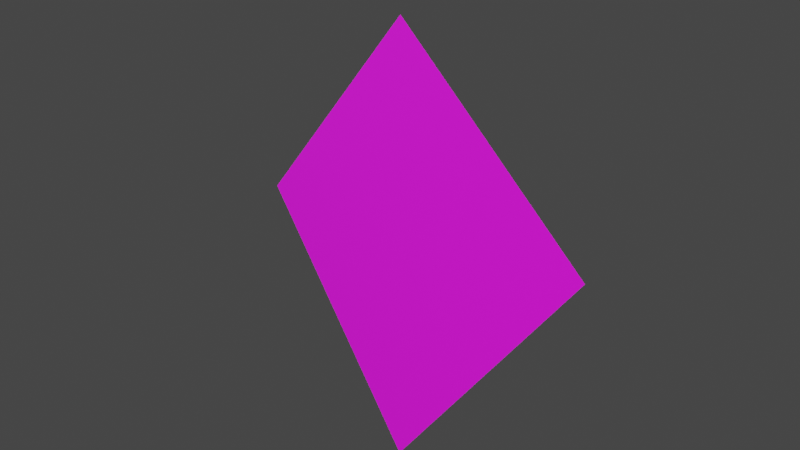 # Source: scene-calibrate.blend  (saved by Blender 2.90.8; exported with 4.5.12 LTS)
import bpy
from mathutils import Matrix  # noqa: F401  (used for matrix-valued properties, if any)

bpy.ops.wm.read_factory_settings(use_empty=True)
scene = bpy.context.scene
scene.name = 'Scene'

# ---- collections
col_collection = bpy.data.collections.new('Collection'); scene.collection.children.link(col_collection)

# ---- images (referenced by path relative to the original .blend; pixels are not part of the script)
import os
ASSET_DIR = os.environ.get("B2B_ASSET_DIR", "")  # directory of the original .blend (textures are referenced by path, not embedded)
HERE = os.path.dirname(os.path.abspath(__file__))  # packed textures are extracted next to this script under _unpacked/

def load_image(name, relpath, width, height, colorspace="sRGB"):
    """Load a texture the original file referenced (path relative to the .blend, or extracted next to this script)."""
    p = next((c for c in (os.path.join(HERE, relpath), os.path.join(ASSET_DIR, relpath)) if relpath and os.path.exists(c)), "")
    if p:
        img = bpy.data.images.load(p, check_existing=True)
        img.name = name
    else:  # same state as the original file: an image datablock whose file is absent (Cycles renders it pink)
        img = bpy.data.images.new(name, width, height)
        img.source = "FILE"
        img.filepath = "//" + (relpath or name)
    img.colorspace_settings.name = colorspace
    return img
img_chessboard_jpeg = load_image('chessboard.jpeg', 'chessboard.jpeg', 1024, 1024, 'sRGB')

# ---- materials (node trees are filled in below, after node groups)
mat_material_001 = bpy.data.materials.new('Material.001')
mat_material_001.use_transparent_shadow = False

# ---- material node trees
mat_material_001.use_nodes = True; mat_material_001.node_tree.nodes.clear()
_N = mat_material_001.node_tree.nodes; _L = mat_material_001.node_tree.links
n0 = _N.new('ShaderNodeBsdfPrincipled'); n0.name = 'Principled BSDF'; n0.location = (10, 300)
n0.distribution = 'GGX'
n0.subsurface_method = 'BURLEY'
n0.inputs[2].default_value = 1.0
n0.inputs[3].default_value = 1.45
n0.inputs[27].default_value = (0.0, 0.0, 0.0, 1.0)
n0.inputs[28].default_value = 1.0
n1 = _N.new('ShaderNodeOutputMaterial'); n1.name = 'Material Output'; n1.location = (300, 300)
n2 = _N.new('ShaderNodeTexImage'); n2.name = 'Image Texture'; n2.location = (-280, 280)
n2.image = img_chessboard_jpeg
_L.new(n0.outputs[0], n1.inputs[0])
_L.new(n2.outputs[0], n0.inputs[0])
n1.is_active_output = True

# ---- world
world_world = bpy.data.worlds.new('World'); scene.world = world_world
world_world.use_nodes = True; world_world.node_tree.nodes.clear()
_N = world_world.node_tree.nodes; _L = world_world.node_tree.links
n0 = _N.new('ShaderNodeOutputWorld'); n0.name = 'World Output'; n0.location = (300, 300)
n1 = _N.new('ShaderNodeBackground'); n1.name = 'Background'; n1.location = (10, 300)
n1.inputs[0].default_value = (0.05088, 0.05088, 0.05088, 1.0)
_L.new(n1.outputs[0], n0.inputs[0])
n0.is_active_output = True
world_world.color = (0.05088, 0.05088, 0.05088)
world_world.use_sun_shadow = False
world_world.sun_shadow_jitter_overblur = 0.0

# ---- cameras
cam_camera = bpy.data.cameras.new('Camera')
cam_camera.clip_end = 100.0
cam_camera.lens = 35.0
cam_camera.ortho_scale = 7.314

# ---- lights
light_light = bpy.data.lights.new('Light', 'POINT')
light_light.transmission_factor = 0.0
light_light.energy = 1000.0
light_light.shadow_soft_size = 0.1
light_light.shadow_maximum_resolution = 0.006
light_light.use_absolute_resolution = True
light_light_001 = bpy.data.lights.new('Light.001', 'POINT')
light_light_001.transmission_factor = 0.0
light_light_001.energy = 1000.0
light_light_001.shadow_soft_size = 0.1
light_light_001.shadow_maximum_resolution = 0.006
light_light_001.use_absolute_resolution = True
light_light_002 = bpy.data.lights.new('Light.002', 'POINT')
light_light_002.transmission_factor = 0.0
light_light_002.energy = 1000.0
light_light_002.shadow_soft_size = 0.1
light_light_002.shadow_maximum_resolution = 0.006
light_light_002.use_absolute_resolution = True
light_light_003 = bpy.data.lights.new('Light.003', 'POINT')
light_light_003.transmission_factor = 0.0
light_light_003.energy = 1000.0
light_light_003.shadow_soft_size = 0.1
light_light_003.shadow_maximum_resolution = 0.006
light_light_003.use_absolute_resolution = True

# ---- meshes
me_plane = bpy.data.meshes.new('Plane')
me_plane.from_pydata([(-1.0, -1.0, 0.0), (1.0, -1.0, 0.0), (-1.0, 1.0, 0.0), (1.0, 1.0, 0.0)], [], [(0, 1, 3, 2)])
_uv = me_plane.uv_layers.new(name='UVMap')
_uv.uv.foreach_set('vector', [0.0, 0.0, 1.0, 0.0, 1.0, 1.0, 0.0, 1.0])
me_plane.materials.append(mat_material_001)
me_plane.use_remesh_fix_poles = True
me_plane.use_remesh_preserve_attributes = False
me_plane.use_mirror_vertex_groups = False
me_plane.update()

# ---- objects
ob_light = bpy.data.objects.new('Light', light_light)
ob_camera = bpy.data.objects.new('Camera', cam_camera)
ob_plane = bpy.data.objects.new('Plane', me_plane)
ob_light_001 = bpy.data.objects.new('Light.001', light_light_001)
ob_light_002 = bpy.data.objects.new('Light.002', light_light_002)
ob_light_003 = bpy.data.objects.new('Light.003', light_light_003)

# ---- transforms, parenting, visibility, modifiers, constraints
ob_light.location = (4.824, -1.84, 6.469)
ob_light.rotation_euler = (0.6503, 0.05522, 1.866)
ob_light.lock_rotations_4d = False
ob_light.empty_display_type = 'ARROWS'
ob_light.color = (0.0, 0.0, 0.0, 0.0)
ob_light.lineart.crease_threshold = 0.0
ob_camera.location = (-1.686, -1.575, 2.238)
ob_camera.rotation_euler = (1.987, 0.4013, 3.29)
ob_camera.lock_rotations_4d = False
ob_camera.empty_display_type = 'ARROWS'
ob_camera.color = (0.0, 0.0, 0.0, 0.0)
ob_camera.display_type = 'WIRE'
ob_camera.lineart.crease_threshold = 0.0
_c = ob_camera.constraints.new('DAMPED_TRACK'); _c.name = 'Damped Track'
_c.target = ob_plane
_c.track_axis = 'TRACK_NEGATIVE_Z'
ob_plane.location = (0.0, 0.0, 0.0)
ob_plane.rotation_euler = (3.142, -0.0, 0.0)
ob_plane.scale = (0.738, 0.5366, 0.4557)
ob_plane.lineart.crease_threshold = 0.0
ob_light_001.location = (-4.353, -2.814, 6.702)
ob_light_001.rotation_euler = (0.6503, 0.05522, 1.866)
ob_light_001.lock_rotations_4d = False
ob_light_001.empty_display_type = 'ARROWS'
ob_light_001.color = (0.0, 0.0, 0.0, 0.0)
ob_light_001.lineart.crease_threshold = 0.0
ob_light_002.location = (-2.838, -7.657, 1.465)
ob_light_002.rotation_euler = (0.6503, 0.05522, 1.866)
ob_light_002.lock_rotations_4d = False
ob_light_002.empty_display_type = 'ARROWS'
ob_light_002.color = (0.0, 0.0, 0.0, 0.0)
ob_light_002.lineart.crease_threshold = 0.0
ob_light_003.location = (3.649, -9.42, 0.7259)
ob_light_003.rotation_euler = (0.6503, 0.05522, 1.866)
ob_light_003.lock_rotations_4d = False
ob_light_003.empty_display_type = 'ARROWS'
ob_light_003.color = (0.0, 0.0, 0.0, 0.0)
ob_light_003.lineart.crease_threshold = 0.0

# ---- collection membership
col_collection.objects.link(ob_light)
col_collection.objects.link(ob_camera)
col_collection.objects.link(ob_plane)
col_collection.objects.link(ob_light_001)
col_collection.objects.link(ob_light_002)
col_collection.objects.link(ob_light_003)

# ---- scene / render settings (as saved in the file)
scene.camera = ob_camera
scene.frame_start = 1; scene.frame_end = 250; scene.frame_set(0)
scene.render.engine = 'BLENDER_EEVEE_NEXT'
scene.cycles.use_denoising = False
scene.cycles.samples = 128
scene.cycles.sampling_pattern = 'TABULATED_SOBOL'
scene.cycles.use_adaptive_sampling = False
scene.cycles.use_light_tree = False
scene.view_settings.view_transform = 'Filmic'
bpy.context.view_layer.update()
